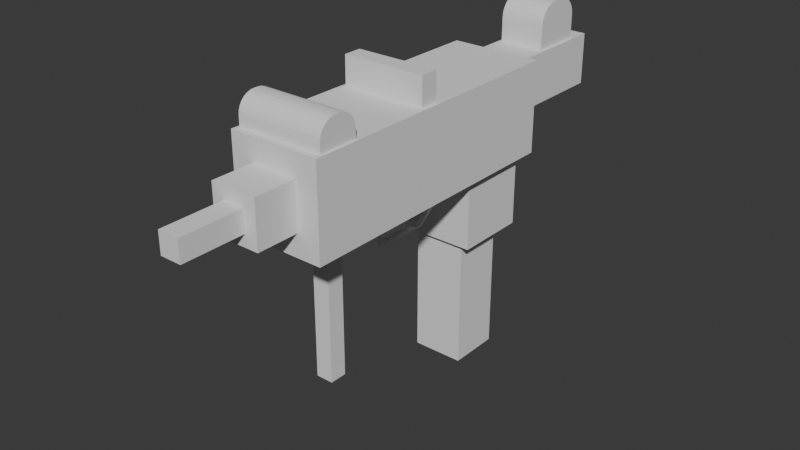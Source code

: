 # Source: uzi.blend  (saved by Blender 4.1.23; exported with 4.5.12 LTS)
import bpy
from mathutils import Matrix  # noqa: F401  (used for matrix-valued properties, if any)

bpy.ops.wm.read_factory_settings(use_empty=True)
scene = bpy.context.scene
scene.name = 'Scene'

# ---- collections
col_collection = bpy.data.collections.new('Collection'); scene.collection.children.link(col_collection)

# ---- world
world_world = bpy.data.worlds.new('World'); scene.world = world_world
world_world.use_nodes = True; world_world.node_tree.nodes.clear()
_N = world_world.node_tree.nodes; _L = world_world.node_tree.links
n0 = _N.new('ShaderNodeOutputWorld'); n0.name = 'World Output'; n0.location = (300, 300)
n1 = _N.new('ShaderNodeBackground'); n1.name = 'Background'; n1.location = (10, 300)
n1.inputs[0].default_value = (0.05088, 0.05088, 0.05088, 1.0)
_L.new(n1.outputs[0], n0.inputs[0])
n0.is_active_output = True
world_world.color = (0.05088, 0.05088, 0.05088)
world_world.use_sun_shadow = False
world_world.sun_shadow_jitter_overblur = 0.0

# ---- meshes
me_cube_004 = bpy.data.meshes.new('Cube.004')
me_cube_004.from_pydata([(-1.0, -1.0, -1.0), (-1.0, -1.0, 1.0), (-1.0, 1.0, -1.0), (-1.0, 1.0, 1.0), (1.0, -1.0, -1.0), (1.0, -1.0, 1.0), (1.0, 1.0, -1.0), (1.0, 1.0, 1.0), (-1.0, 0.7792, -4.935), (-1.0, -0.7792, -3.681), (1.0, 0.7792, -4.935), (1.0, -0.7792, -3.681), (-1.0, -1.661, -7.842), (-1.0, -2.608, -6.081), (1.0, -1.661, -7.842), (1.0, -2.608, -6.081), (-1.0, -4.16, -9.186), (-1.0, -5.107, -7.424), (1.0, -4.16, -9.186), (1.0, -5.107, -7.424), (-1.496, 11.02, -19.22), (-2.112, 9.719, 0.9224), (-1.496, 25.29, -19.22), (-2.112, 29.87, 0.9224), (1.496, 11.02, -19.22), (2.112, 9.719, 0.9224), (1.496, 25.29, -19.22), (2.112, 29.87, 0.9224), (-2.112, 29.87, -19.22), (-2.112, 9.719, -19.22), (2.112, 29.87, -19.22), (2.112, 9.719, -19.22), (-1.496, 25.29, -55.11), (-1.496, 11.02, -55.11), (1.496, 25.29, -55.11), (1.496, 11.02, -55.11), (-2.632, 8.151, 0.7734), (-2.632, 8.151, 25.89), (-1.491, 33.27, 9.851), (-1.491, 33.27, 24.08), (2.632, 8.151, 0.7734), (2.632, 8.151, 25.89), (1.491, 33.27, 9.851), (1.491, 33.27, 24.08), (-2.632, 33.27, 25.89), (-2.632, 33.27, 0.7734), (2.632, 33.27, 0.7734), (2.632, 33.27, 25.89), (-1.491, 65.19, 24.08), (-1.491, 65.19, 9.851), (1.491, 65.19, 9.851), (1.491, 65.19, 24.08), (-1.331, -46.62, 6.983), (-1.331, -46.62, 19.68), (1.331, -46.62, 19.68), (1.331, -46.62, 6.983), (1.491, 44.02, 9.851), (1.309, 44.89, 24.08), (-1.491, 44.02, 9.851), (-1.309, 44.89, 24.08), (1.491, 60.15, 9.851), (-1.491, 60.15, 9.851), (1.309, 59.28, 24.08), (-1.309, 59.28, 24.08), (-2.632, -46.62, 0.7734), (-2.632, -46.62, 25.89), (2.632, -46.62, 25.89), (2.632, -46.62, 0.7734), (-0.6164, -58.28, 10.39), (-0.6164, -58.28, 16.27), (0.6164, -58.28, 16.27), (0.6164, -58.28, 10.39), (-1.331, -58.28, 6.983), (-1.331, -58.28, 19.68), (1.331, -58.28, 19.68), (1.331, -58.28, 6.983), (-0.6164, -75.48, 10.39), (-0.6164, -75.48, 16.27), (0.6164, -75.48, 16.27), (0.6164, -75.48, 10.39), (1.491, 60.15, 24.08), (1.491, 44.02, 24.08), (-1.491, 60.15, 24.08), (-1.491, 44.02, 24.08), (1.309, 59.28, 30.55), (1.309, 53.7, 36.13), (1.309, 59.14, 31.79), (1.309, 58.73, 32.97), (1.309, 58.06, 34.03), (1.309, 57.18, 34.91), (1.309, 56.12, 35.57), (1.309, 54.94, 35.99), (1.309, 50.46, 36.13), (1.309, 44.89, 30.55), (1.309, 49.22, 35.99), (1.309, 48.04, 35.57), (1.309, 46.99, 34.91), (1.309, 46.1, 34.03), (1.309, 45.44, 32.97), (1.309, 45.03, 31.79), (-1.309, 53.7, 36.13), (-1.309, 59.28, 30.55), (-1.309, 54.94, 35.99), (-1.309, 56.12, 35.57), (-1.309, 57.18, 34.91), (-1.309, 58.06, 34.03), (-1.309, 58.73, 32.97), (-1.309, 59.14, 31.79), (-1.309, 44.89, 30.55), (-1.309, 50.46, 36.13), (-1.309, 45.03, 31.79), (-1.309, 45.44, 32.97), (-1.309, 46.1, 34.03), (-1.309, 46.99, 34.91), (-1.309, 48.04, 35.57), (-1.309, 49.22, 35.99), (-2.41, -11.26, 25.89), (2.41, -11.26, 25.89), (2.632, -12.32, 0.7734), (-2.632, -12.32, 0.7734), (2.41, -6.213, 25.89), (2.632, -5.15, 0.7734), (-2.41, -6.213, 25.89), (-2.632, -5.15, 0.7734), (-2.632, -5.15, 25.89), (-2.632, -12.32, 25.89), (2.632, -12.32, 25.89), (2.632, -5.15, 25.89), (-2.41, -6.213, 33.74), (-2.41, -11.26, 33.74), (2.41, -11.26, 33.74), (2.41, -6.213, 33.74), (-2.504, -33.86, 25.89), (-2.632, -33.25, 0.7734), (2.504, -33.86, 25.89), (2.632, -33.25, 0.7734), (-2.504, -44.71, 25.89), (-2.632, -45.32, 0.7734), (2.504, -44.71, 25.89), (2.632, -45.32, 0.7734), (2.632, -45.32, 25.89), (2.632, -33.25, 25.89), (-2.632, -33.25, 25.89), (-2.632, -45.32, 25.89), (2.504, -39.83, 33.38), (2.504, -44.71, 28.5), (2.504, -40.91, 33.26), (2.504, -41.95, 32.9), (2.504, -42.87, 32.32), (2.504, -43.64, 31.55), (2.504, -44.23, 30.62), (2.504, -44.59, 29.59), (2.504, -33.86, 28.5), (2.504, -38.74, 33.38), (2.504, -33.98, 29.59), (2.504, -34.35, 30.62), (2.504, -34.93, 31.55), (2.504, -35.7, 32.32), (2.504, -36.63, 32.9), (2.504, -37.66, 33.26), (-2.504, -38.74, 33.38), (-2.504, -33.86, 28.5), (-2.504, -37.66, 33.26), (-2.504, -36.63, 32.9), (-2.504, -35.7, 32.32), (-2.504, -34.93, 31.55), (-2.504, -34.35, 30.62), (-2.504, -33.98, 29.59), (-2.504, -44.71, 28.5), (-2.504, -39.83, 33.38), (-2.504, -44.59, 29.59), (-2.504, -44.23, 30.62), (-2.504, -43.64, 31.55), (-2.504, -42.87, 32.32), (-2.504, -41.95, 32.9), (-2.504, -40.91, 33.26), (-0.1434, -13.12, -0.5091), (-0.1434, -13.12, 0.8587), (-0.1434, -11.75, -0.5091), (-0.1434, -11.75, 0.8587), (0.1434, -13.12, -0.5091), (0.1434, -13.12, 0.8587), (0.1434, -11.75, -0.5091), (0.1434, -11.75, 0.8587), (-0.1434, -11.75, -12.61), (0.1434, -11.75, -12.61), (-0.1434, -13.12, -11.24), (0.1434, -13.12, -11.24), (0.1434, -11.75, -11.24), (-0.1434, -11.75, -11.24), (0.1434, 2.176, -12.49), (-0.1434, 2.176, -12.49), (0.1434, 1.394, -11.36), (-0.1434, 1.394, -11.36), (-0.1434, -11.75, -12.61), (-0.1434, -13.12, -11.24), (-0.1434, -12.06, -12.58), (-0.1434, -12.34, -12.48), (-0.1434, -12.6, -12.31), (-0.1434, -12.82, -12.09), (-0.1434, -12.98, -11.83), (-0.1434, -13.08, -11.54), (0.1434, -13.12, -11.24), (0.1434, -11.75, -12.61), (0.1434, -13.08, -11.54), (0.1434, -12.98, -11.83), (0.1434, -12.82, -12.09), (0.1434, -12.6, -12.31), (0.1434, -12.34, -12.48), (0.1434, -12.06, -12.58), (0.1434, 10.82, -6.532), (-0.1434, 10.82, -6.532), (0.1434, 10.03, -5.4), (-0.1434, 10.03, -5.4), (-0.4951, -33.7, -10.12), (-0.4951, -33.7, -5.399), (-0.4951, -28.97, -10.12), (-0.4951, -28.97, -5.399), (0.4951, -33.7, -10.12), (0.4951, -33.7, -5.399), (0.4951, -28.97, -10.12), (0.4951, -28.97, -5.399), (-0.4951, -33.7, 1.254), (-0.4951, -28.97, 1.254), (0.4951, -28.97, 1.254), (0.4951, -33.7, 1.254), (-0.4951, -28.97, -40.25), (-0.4951, -33.7, -40.25), (0.4951, -28.97, -40.25), (0.4951, -33.7, -40.25)], [], [(0, 1, 3, 2), (2, 3, 7, 6), (6, 7, 5, 4), (4, 5, 1, 0), (4, 0, 9, 11), (7, 3, 1, 5), (10, 11, 15, 14), (2, 6, 10, 8), (0, 2, 8, 9), (6, 4, 11, 10), (15, 13, 17, 19), (9, 8, 12, 13), (11, 9, 13, 15), (8, 10, 14, 12), (16, 18, 19, 17), (12, 14, 18, 16), (14, 15, 19, 18), (13, 12, 16, 17), (29, 21, 23, 28), (28, 23, 27, 30), (30, 27, 25, 31), (31, 25, 21, 29), (26, 24, 35, 34), (27, 23, 21, 25), (22, 20, 29, 28), (26, 22, 28, 30), (24, 26, 30, 31), (20, 24, 31, 29), (32, 34, 35, 33), (20, 22, 32, 33), (24, 20, 33, 35), (22, 26, 34, 32), (36, 37, 44, 45), (80, 60, 50, 51), (46, 47, 41, 40), (140, 143, 65, 66), (45, 46, 40, 36), (47, 44, 37, 41), (39, 38, 45, 44), (38, 42, 46, 45), (43, 39, 44, 47), (42, 43, 47, 46), (49, 48, 51, 50), (60, 61, 49, 50), (82, 80, 51, 48), (61, 82, 48, 49), (54, 53, 73, 74), (139, 140, 66, 67), (143, 137, 64, 65), (137, 139, 67, 64), (38, 39, 83, 58), (39, 43, 81, 83), (42, 38, 58, 56), (43, 42, 56, 81), (58, 83, 82, 61), (56, 58, 61, 60), (81, 56, 60, 80), (59, 57, 93, 108), (52, 53, 65, 64), (54, 55, 67, 66), (55, 52, 64, 67), (53, 54, 66, 65), (70, 69, 77, 78), (55, 54, 74, 75), (52, 55, 75, 72), (53, 52, 72, 73), (68, 69, 73, 72), (70, 71, 75, 74), (71, 68, 72, 75), (69, 70, 74, 73), (79, 78, 77, 76), (71, 70, 78, 79), (68, 71, 79, 76), (69, 68, 76, 77), (62, 57, 81, 80), (59, 63, 82, 83), (57, 59, 83, 81), (63, 62, 80, 82), (62, 63, 101, 84), (63, 59, 108, 110, 111, 112, 113, 114, 115, 109, 100, 102, 103, 104, 105, 106, 107, 101), (92, 85, 100, 109), (92, 109, 115, 94), (94, 115, 114, 95), (95, 114, 113, 96), (96, 113, 112, 97), (97, 112, 111, 98), (98, 111, 110, 99), (99, 110, 108, 93), (84, 101, 107, 86), (86, 107, 106, 87), (87, 106, 105, 88), (88, 105, 104, 89), (89, 104, 103, 90), (90, 103, 102, 91), (91, 102, 100, 85), (57, 62, 84, 86, 87, 88, 89, 90, 91, 85, 92, 94, 95, 96, 97, 98, 99, 93), (123, 121, 118, 119), (124, 123, 119, 125), (121, 127, 126, 118), (117, 120, 131, 130), (41, 37, 124, 127), (40, 41, 127, 121), (37, 36, 123, 124), (36, 40, 121, 123), (116, 122, 124, 125), (117, 116, 125, 126), (120, 117, 126, 127), (122, 120, 127, 124), (131, 128, 129, 130), (122, 116, 129, 128), (120, 122, 128, 131), (116, 117, 130, 129), (119, 118, 135, 133), (125, 119, 133, 142), (118, 126, 141, 135), (126, 125, 142, 141), (133, 135, 139, 137), (142, 133, 137, 143), (135, 141, 140, 139), (132, 136, 168, 170, 171, 172, 173, 174, 175, 169, 160, 162, 163, 164, 165, 166, 167, 161), (134, 138, 140, 141), (132, 134, 141, 142), (136, 132, 142, 143), (138, 136, 143, 140), (136, 138, 145, 168), (153, 160, 169, 144), (134, 132, 161, 152), (160, 153, 159, 162), (162, 159, 158, 163), (163, 158, 157, 164), (164, 157, 156, 165), (165, 156, 155, 166), (166, 155, 154, 167), (167, 154, 152, 161), (168, 145, 151, 170), (170, 151, 150, 171), (171, 150, 149, 172), (172, 149, 148, 173), (173, 148, 147, 174), (174, 147, 146, 175), (175, 146, 144, 169), (138, 134, 152, 154, 155, 156, 157, 158, 159, 153, 144, 146, 147, 148, 149, 150, 151, 145), (176, 177, 179, 178), (178, 179, 183, 182), (182, 183, 181, 180), (180, 181, 177, 176), (188, 187, 202, 204, 205, 206, 207, 208, 209, 203, 185), (183, 179, 177, 181), (187, 186, 195, 202), (184, 189, 193, 191), (184, 185, 203, 194), (182, 180, 187, 188), (176, 178, 189, 186), (178, 182, 188, 189), (180, 176, 186, 187), (191, 193, 213, 211), (189, 188, 192, 193), (185, 184, 191, 190), (188, 185, 190, 192), (194, 203, 209, 196), (196, 209, 208, 197), (197, 208, 207, 198), (198, 207, 206, 199), (199, 206, 205, 200), (200, 205, 204, 201), (201, 204, 202, 195), (186, 189, 184, 194, 196, 197, 198, 199, 200, 201, 195), (213, 212, 210, 211), (190, 191, 211, 210), (193, 192, 212, 213), (192, 190, 210, 212), (214, 215, 217, 216), (216, 217, 221, 220), (220, 221, 219, 218), (218, 219, 215, 214), (214, 216, 226, 227), (215, 219, 225, 222), (224, 223, 222, 225), (221, 217, 223, 224), (219, 221, 224, 225), (217, 215, 222, 223), (226, 228, 229, 227), (220, 218, 229, 228), (218, 214, 227, 229), (216, 220, 228, 226)])
_uv = me_cube_004.uv_layers.new(name='UVMap')
_uv.uv.foreach_set('vector', [0.375, 0.0, 0.625, 0.0, 0.625, 0.25, 0.375, 0.25, 0.375, 0.25, 0.625, 0.25, 0.625, 0.5, 0.375, 0.5, 0.375, 0.5, 0.625, 0.5, 0.625, 0.75, 0.375, 0.75, 0.375, 0.75, 0.625, 0.75, 0.625, 1.0, 0.375, 1.0, 0.375, 0.75, 0.375, 1.0, 0.375, 1.0, 0.375, 0.75, 0.625, 0.5, 0.875, 0.5, 0.875, 0.75, 0.625, 0.75, 0.375, 0.5, 0.375, 0.75, 0.375, 0.75, 0.375, 0.5, 0.375, 0.25, 0.375, 0.5, 0.375, 0.5, 0.375, 0.25, 0.375, 0.0, 0.375, 0.25, 0.375, 0.25, 0.375, 0.0, 0.375, 0.5, 0.375, 0.75, 0.375, 0.75, 0.375, 0.5, 0.375, 0.75, 0.375, 1.0, 0.375, 1.0, 0.375, 0.75, 0.375, 0.0, 0.375, 0.25, 0.375, 0.25, 0.375, 0.0, 0.375, 0.75, 0.375, 1.0, 0.375, 1.0, 0.375, 0.75, 0.375, 0.25, 0.375, 0.5, 0.375, 0.5, 0.375, 0.25, 0.125, 0.5, 0.375, 0.5, 0.375, 0.75, 0.125, 0.75, 0.375, 0.25, 0.375, 0.5, 0.375, 0.5, 0.375, 0.25, 0.375, 0.5, 0.375, 0.75, 0.375, 0.75, 0.375, 0.5, 0.375, 0.0, 0.375, 0.25, 0.375, 0.25, 0.375, 0.0, 0.375, 0.0, 0.625, 0.0, 0.625, 0.25, 0.375, 0.25, 0.375, 0.25, 0.625, 0.25, 0.625, 0.5, 0.375, 0.5, 0.375, 0.5, 0.625, 0.5, 0.625, 0.75, 0.375, 0.75, 0.375, 0.75, 0.625, 0.75, 0.625, 1.0, 0.375, 1.0, 0.3103, 0.5647, 0.3103, 0.6853, 0.3103, 0.6853, 0.3103, 0.5647, 0.625, 0.5, 0.875, 0.5, 0.875, 0.75, 0.625, 0.75, 0.1897, 0.5647, 0.1897, 0.6853, 0.125, 0.75, 0.125, 0.5, 0.3103, 0.5647, 0.1897, 0.5647, 0.125, 0.5, 0.375, 0.5, 0.3103, 0.6853, 0.3103, 0.5647, 0.375, 0.5, 0.375, 0.75, 0.1897, 0.6853, 0.3103, 0.6853, 0.375, 0.75, 0.125, 0.75, 0.1897, 0.5647, 0.3103, 0.5647, 0.3103, 0.6853, 0.1897, 0.6853, 0.1897, 0.6853, 0.1897, 0.5647, 0.1897, 0.5647, 0.1897, 0.6853, 0.3103, 0.6853, 0.1897, 0.6853, 0.1897, 0.6853, 0.3103, 0.6853, 0.1897, 0.5647, 0.3103, 0.5647, 0.3103, 0.5647, 0.1897, 0.5647, 0.375, 0.0, 0.625, 0.0, 0.625, 0.25, 0.375, 0.25, 0.5708, 0.4458, 0.4292, 0.4458, 0.4292, 0.4458, 0.5708, 0.4458, 0.375, 0.5, 0.625, 0.5, 0.625, 0.75, 0.375, 0.75, 0.625, 0.75, 0.875, 0.75, 0.875, 0.75, 0.625, 0.75, 0.125, 0.5, 0.375, 0.5, 0.375, 0.75, 0.125, 0.75, 0.625, 0.5, 0.875, 0.5, 0.875, 0.75, 0.625, 0.75, 0.5708, 0.3042, 0.4292, 0.3042, 0.375, 0.25, 0.625, 0.25, 0.4292, 0.3042, 0.4292, 0.4458, 0.375, 0.5, 0.375, 0.25, 0.5708, 0.4458, 0.5708, 0.3042, 0.625, 0.25, 0.625, 0.5, 0.4292, 0.4458, 0.5708, 0.4458, 0.625, 0.5, 0.375, 0.5, 0.4292, 0.3042, 0.5708, 0.3042, 0.5708, 0.4458, 0.4292, 0.4458, 0.4292, 0.4458, 0.4292, 0.3042, 0.4292, 0.3042, 0.4292, 0.4458, 0.5708, 0.3042, 0.5708, 0.4458, 0.5708, 0.4458, 0.5708, 0.3042, 0.4292, 0.3042, 0.5708, 0.3042, 0.5708, 0.3042, 0.4292, 0.3042, 0.5632, 0.8118, 0.5632, 0.9382, 0.5632, 0.9382, 0.5632, 0.8118, 0.375, 0.75, 0.625, 0.75, 0.625, 0.75, 0.375, 0.75, 0.625, 0.0, 0.375, 0.0, 0.375, 0.0, 0.625, 0.0, 0.125, 0.75, 0.375, 0.75, 0.375, 0.75, 0.125, 0.75, 0.4292, 0.3042, 0.5708, 0.3042, 0.5708, 0.3042, 0.4292, 0.3042, 0.5708, 0.3042, 0.5708, 0.4458, 0.5708, 0.4458, 0.5708, 0.3042, 0.4292, 0.4458, 0.4292, 0.3042, 0.4292, 0.3042, 0.4292, 0.4458, 0.5708, 0.4458, 0.4292, 0.4458, 0.4292, 0.4458, 0.5708, 0.4458, 0.4292, 0.3042, 0.5708, 0.3042, 0.5708, 0.3042, 0.4292, 0.3042, 0.4292, 0.4458, 0.4292, 0.3042, 0.4292, 0.3042, 0.4292, 0.4458, 0.5708, 0.4458, 0.4292, 0.4458, 0.4292, 0.4458, 0.5708, 0.4458, 0.5708, 0.3128, 0.5708, 0.4372, 0.5708, 0.4372, 0.5708, 0.3128, 0.4368, 0.9382, 0.5632, 0.9382, 0.625, 1.0, 0.375, 1.0, 0.5632, 0.8118, 0.4368, 0.8118, 0.375, 0.75, 0.625, 0.75, 0.4368, 0.8118, 0.4368, 0.9382, 0.375, 1.0, 0.375, 0.75, 0.5632, 0.9382, 0.5632, 0.8118, 0.625, 0.75, 0.625, 1.0, 0.5293, 0.8457, 0.5293, 0.9043, 0.5293, 0.9043, 0.5293, 0.8457, 0.4368, 0.8118, 0.5632, 0.8118, 0.5632, 0.8118, 0.4368, 0.8118, 0.4368, 0.9382, 0.4368, 0.8118, 0.4368, 0.8118, 0.4368, 0.9382, 0.5632, 0.9382, 0.4368, 0.9382, 0.4368, 0.9382, 0.5632, 0.9382, 0.4707, 0.9043, 0.5293, 0.9043, 0.5632, 0.9382, 0.4368, 0.9382, 0.5293, 0.8457, 0.4707, 0.8457, 0.4368, 0.8118, 0.5632, 0.8118, 0.4707, 0.8457, 0.4707, 0.9043, 0.4368, 0.9382, 0.4368, 0.8118, 0.5293, 0.9043, 0.5293, 0.8457, 0.5632, 0.8118, 0.5632, 0.9382, 0.4707, 0.8457, 0.5293, 0.8457, 0.5293, 0.9043, 0.4707, 0.9043, 0.4707, 0.8457, 0.5293, 0.8457, 0.5293, 0.8457, 0.4707, 0.8457, 0.4707, 0.9043, 0.4707, 0.8457, 0.4707, 0.8457, 0.4707, 0.9043, 0.5293, 0.9043, 0.4707, 0.9043, 0.4707, 0.9043, 0.5293, 0.9043, 0.5708, 0.4372, 0.5708, 0.4372, 0.5708, 0.4458, 0.5708, 0.4458, 0.5708, 0.3128, 0.5708, 0.3128, 0.5708, 0.3042, 0.5708, 0.3042, 0.5708, 0.4372, 0.5708, 0.3128, 0.5708, 0.3042, 0.5708, 0.4458, 0.5708, 0.3128, 0.5708, 0.4372, 0.5708, 0.4458, 0.5708, 0.3042, 0.5708, 0.4372, 0.5708, 0.3128, 0.5708, 0.3128, 0.5708, 0.4372, 0.5708, 0.3128, 0.5708, 0.3128, 0.5708, 0.3128, 0.5708, 0.3128, 0.5708, 0.3128, 0.5708, 0.3128, 0.5708, 0.3128, 0.5708, 0.3128, 0.5708, 0.3128, 0.5708, 0.3128, 0.5708, 0.3128, 0.5708, 0.3128, 0.5708, 0.3128, 0.5708, 0.3128, 0.5708, 0.3128, 0.5708, 0.3128, 0.5708, 0.3128, 0.5708, 0.3128, 0.5708, 0.4372, 0.5708, 0.4372, 0.5708, 0.3128, 0.5708, 0.3128, 0.5708, 0.4372, 0.5708, 0.3128, 0.5708, 0.3128, 0.5708, 0.4372, 0.5708, 0.4372, 0.5708, 0.3128, 0.5708, 0.3128, 0.5708, 0.4372, 0.5708, 0.4372, 0.5708, 0.3128, 0.5708, 0.3128, 0.5708, 0.4372, 0.5708, 0.4372, 0.5708, 0.3128, 0.5708, 0.3128, 0.5708, 0.4372, 0.5708, 0.4372, 0.5708, 0.3128, 0.5708, 0.3128, 0.5708, 0.4372, 0.5708, 0.4372, 0.5708, 0.3128, 0.5708, 0.3128, 0.5708, 0.4372, 0.5708, 0.4372, 0.5708, 0.3128, 0.5708, 0.3128, 0.5708, 0.4372, 0.5708, 0.4372, 0.5708, 0.3128, 0.5708, 0.3128, 0.5708, 0.4372, 0.5708, 0.4372, 0.5708, 0.3128, 0.5708, 0.3128, 0.5708, 0.4372, 0.5708, 0.4372, 0.5708, 0.3128, 0.5708, 0.3128, 0.5708, 0.4372, 0.5708, 0.4372, 0.5708, 0.3128, 0.5708, 0.3128, 0.5708, 0.4372, 0.5708, 0.4372, 0.5708, 0.3128, 0.5708, 0.3128, 0.5708, 0.4372, 0.5708, 0.4372, 0.5708, 0.3128, 0.5708, 0.3128, 0.5708, 0.4372, 0.5708, 0.4372, 0.5708, 0.3128, 0.5708, 0.3128, 0.5708, 0.4372, 0.5708, 0.4372, 0.5708, 0.4372, 0.5708, 0.4372, 0.5708, 0.4372, 0.5708, 0.4372, 0.5708, 0.4372, 0.5708, 0.4372, 0.5708, 0.4372, 0.5708, 0.4372, 0.5708, 0.4372, 0.5708, 0.4372, 0.5708, 0.4372, 0.5708, 0.4372, 0.5708, 0.4372, 0.5708, 0.4372, 0.5708, 0.4372, 0.5708, 0.4372, 0.5708, 0.4372, 0.125, 0.75, 0.375, 0.75, 0.375, 0.75, 0.125, 0.75, 0.625, 0.0, 0.375, 0.0, 0.375, 0.0, 0.625, 0.0, 0.375, 0.75, 0.625, 0.75, 0.625, 0.75, 0.375, 0.75, 0.6356, 0.75, 0.6356, 0.75, 0.6356, 0.75, 0.6356, 0.75, 0.625, 0.75, 0.875, 0.75, 0.875, 0.75, 0.625, 0.75, 0.375, 0.75, 0.625, 0.75, 0.625, 0.75, 0.375, 0.75, 0.625, 0.0, 0.375, 0.0, 0.375, 0.0, 0.625, 0.0, 0.125, 0.75, 0.375, 0.75, 0.375, 0.75, 0.125, 0.75, 0.8644, 0.75, 0.8644, 0.75, 0.875, 0.75, 0.875, 0.75, 0.6356, 0.75, 0.8644, 0.75, 0.875, 0.75, 0.625, 0.75, 0.6356, 0.75, 0.6356, 0.75, 0.625, 0.75, 0.625, 0.75, 0.8644, 0.75, 0.6356, 0.75, 0.625, 0.75, 0.875, 0.75, 0.6356, 0.75, 0.8644, 0.75, 0.8644, 0.75, 0.6356, 0.75, 0.8644, 0.75, 0.8644, 0.75, 0.8644, 0.75, 0.8644, 0.75, 0.6356, 0.75, 0.8644, 0.75, 0.8644, 0.75, 0.6356, 0.75, 0.8644, 0.75, 0.6356, 0.75, 0.6356, 0.75, 0.8644, 0.75, 0.125, 0.75, 0.375, 0.75, 0.375, 0.75, 0.125, 0.75, 0.625, 0.0, 0.375, 0.0, 0.375, 0.0, 0.625, 0.0, 0.375, 0.75, 0.625, 0.75, 0.625, 0.75, 0.375, 0.75, 0.625, 0.75, 0.875, 0.75, 0.875, 0.75, 0.625, 0.75, 0.125, 0.75, 0.375, 0.75, 0.375, 0.75, 0.125, 0.75, 0.625, 0.0, 0.375, 0.0, 0.375, 0.0, 0.625, 0.0, 0.375, 0.75, 0.625, 0.75, 0.625, 0.75, 0.375, 0.75, 0.8689, 0.75, 0.8689, 0.75, 0.8689, 0.75, 0.8689, 0.75, 0.8689, 0.75, 0.8689, 0.75, 0.8689, 0.75, 0.8689, 0.75, 0.8689, 0.75, 0.8689, 0.75, 0.8689, 0.75, 0.8689, 0.75, 0.8689, 0.75, 0.8689, 0.75, 0.8689, 0.75, 0.8689, 0.75, 0.8689, 0.75, 0.8689, 0.75, 0.6311, 0.75, 0.6311, 0.75, 0.625, 0.75, 0.625, 0.75, 0.8689, 0.75, 0.6311, 0.75, 0.625, 0.75, 0.875, 0.75, 0.8689, 0.75, 0.8689, 0.75, 0.875, 0.75, 0.875, 0.75, 0.6311, 0.75, 0.8689, 0.75, 0.875, 0.75, 0.625, 0.75, 0.8689, 0.75, 0.6311, 0.75, 0.6311, 0.75, 0.8689, 0.75, 0.6311, 0.75, 0.8689, 0.75, 0.8689, 0.75, 0.6311, 0.75, 0.6311, 0.75, 0.8689, 0.75, 0.8689, 0.75, 0.6311, 0.75, 0.8689, 0.75, 0.6311, 0.75, 0.6311, 0.75, 0.8689, 0.75, 0.8689, 0.75, 0.6311, 0.75, 0.6311, 0.75, 0.8689, 0.75, 0.8689, 0.75, 0.6311, 0.75, 0.6311, 0.75, 0.8689, 0.75, 0.8689, 0.75, 0.6311, 0.75, 0.6311, 0.75, 0.8689, 0.75, 0.8689, 0.75, 0.6311, 0.75, 0.6311, 0.75, 0.8689, 0.75, 0.8689, 0.75, 0.6311, 0.75, 0.6311, 0.75, 0.8689, 0.75, 0.8689, 0.75, 0.6311, 0.75, 0.6311, 0.75, 0.8689, 0.75, 0.8689, 0.75, 0.6311, 0.75, 0.6311, 0.75, 0.8689, 0.75, 0.8689, 0.75, 0.6311, 0.75, 0.6311, 0.75, 0.8689, 0.75, 0.8689, 0.75, 0.6311, 0.75, 0.6311, 0.75, 0.8689, 0.75, 0.8689, 0.75, 0.6311, 0.75, 0.6311, 0.75, 0.8689, 0.75, 0.8689, 0.75, 0.6311, 0.75, 0.6311, 0.75, 0.8689, 0.75, 0.8689, 0.75, 0.6311, 0.75, 0.6311, 0.75, 0.8689, 0.75, 0.8689, 0.75, 0.6311, 0.75, 0.6311, 0.75, 0.8689, 0.75, 0.6311, 0.75, 0.6311, 0.75, 0.6311, 0.75, 0.6311, 0.75, 0.6311, 0.75, 0.6311, 0.75, 0.6311, 0.75, 0.6311, 0.75, 0.6311, 0.75, 0.6311, 0.75, 0.6311, 0.75, 0.6311, 0.75, 0.6311, 0.75, 0.6311, 0.75, 0.6311, 0.75, 0.6311, 0.75, 0.6311, 0.75, 0.6311, 0.75, 0.375, 0.0, 0.625, 0.0, 0.625, 0.25, 0.375, 0.25, 0.375, 0.25, 0.625, 0.25, 0.625, 0.5, 0.375, 0.5, 0.375, 0.5, 0.625, 0.5, 0.625, 0.75, 0.375, 0.75, 0.375, 0.75, 0.625, 0.75, 0.625, 1.0, 0.375, 1.0, 0.375, 0.5, 0.375, 0.75, 0.375, 0.75, 0.375, 0.7437, 0.375, 0.7252, 0.375, 0.6955, 0.375, 0.6559, 0.375, 0.6085, 0.375, 0.5556, 0.375, 0.5, 0.375, 0.5, 0.625, 0.5, 0.875, 0.5, 0.875, 0.75, 0.625, 0.75, 0.375, 0.75, 0.375, 1.0, 0.375, 1.0, 0.375, 0.75, 0.375, 0.25, 0.375, 0.25, 0.375, 0.25, 0.375, 0.25, 0.125, 0.5, 0.375, 0.5, 0.375, 0.5, 0.125, 0.5, 0.375, 0.5, 0.375, 0.75, 0.375, 0.75, 0.375, 0.5, 0.375, 0.0, 0.375, 0.25, 0.375, 0.25, 0.375, 0.0, 0.375, 0.25, 0.375, 0.5, 0.375, 0.5, 0.375, 0.25, 0.375, 0.75, 0.375, 1.0, 0.375, 1.0, 0.375, 0.75, 0.375, 0.25, 0.375, 0.25, 0.375, 0.25, 0.375, 0.25, 0.375, 0.25, 0.375, 0.5, 0.375, 0.5, 0.375, 0.25, 0.375, 0.5, 0.125, 0.5, 0.125, 0.5, 0.375, 0.5, 0.375, 0.5, 0.375, 0.5, 0.375, 0.5, 0.375, 0.5, 0.125, 0.5, 0.375, 0.5, 0.375, 0.5556, 0.125, 0.5556, 0.125, 0.5556, 0.375, 0.5556, 0.375, 0.6085, 0.125, 0.6085, 0.125, 0.6085, 0.375, 0.6085, 0.375, 0.6559, 0.125, 0.6559, 0.125, 0.6559, 0.375, 0.6559, 0.375, 0.75, 0.125, 0.75, 0.375, 1.0, 0.375, 0.75, 0.375, 0.75, 0.375, 1.0, 0.375, 1.0, 0.375, 0.75, 0.375, 0.75, 0.375, 1.0, 0.375, 1.0, 0.375, 0.75, 0.375, 0.75, 0.375, 1.0, 0.375, 0.0, 0.375, 0.25, 0.375, 0.25, 0.375, 0.25, 0.375, 0.1944, 0.375, 0.1415, 0.375, 0.09413, 0.375, 0.05454, 0.375, 0.02476, 0.375, 0.006268, 0.375, 0.0, 0.375, 0.25, 0.375, 0.5, 0.375, 0.5, 0.375, 0.25, 0.375, 0.5, 0.125, 0.5, 0.125, 0.5, 0.375, 0.5, 0.375, 0.25, 0.375, 0.5, 0.375, 0.5, 0.375, 0.25, 0.375, 0.5, 0.375, 0.5, 0.375, 0.5, 0.375, 0.5, 0.375, 0.0, 0.625, 0.0, 0.625, 0.25, 0.375, 0.25, 0.375, 0.25, 0.625, 0.25, 0.625, 0.5, 0.375, 0.5, 0.375, 0.5, 0.625, 0.5, 0.625, 0.75, 0.375, 0.75, 0.375, 0.75, 0.625, 0.75, 0.625, 1.0, 0.375, 1.0, 0.375, 0.0, 0.375, 0.25, 0.375, 0.25, 0.375, 0.0, 0.625, 1.0, 0.625, 0.75, 0.625, 0.75, 0.625, 1.0, 0.625, 0.5, 0.875, 0.5, 0.875, 0.75, 0.625, 0.75, 0.625, 0.5, 0.625, 0.25, 0.625, 0.25, 0.625, 0.5, 0.625, 0.75, 0.625, 0.5, 0.625, 0.5, 0.625, 0.75, 0.625, 0.25, 0.625, 0.0, 0.625, 0.0, 0.625, 0.25, 0.125, 0.5, 0.375, 0.5, 0.375, 0.75, 0.125, 0.75, 0.375, 0.5, 0.375, 0.75, 0.375, 0.75, 0.375, 0.5, 0.375, 0.75, 0.375, 1.0, 0.375, 1.0, 0.375, 0.75, 0.375, 0.25, 0.375, 0.5, 0.375, 0.5, 0.375, 0.25])
me_cube_004.update()

# ---- objects
ob_uzi = bpy.data.objects.new('Uzi', me_cube_004)

# ---- transforms, parenting, visibility, modifiers, constraints
ob_uzi.location = (1.944e-17, 0.1785, 0.1784)
ob_uzi.scale = (0.1392, 0.02918, 0.02918)

# ---- collection membership
col_collection.objects.link(ob_uzi)

# ---- scene / render settings (as saved in the file)
scene.frame_start = 1; scene.frame_end = 250; scene.frame_set(1)
scene.render.engine = 'BLENDER_EEVEE_NEXT'
scene.cycles.sampling_pattern = 'TABULATED_SOBOL'
scene.eevee.ray_tracing_options.trace_max_roughness = 0.0
bpy.context.view_layer.update()

# ---- added for rendering (the .blend has no active camera and no usable light): camera, sun
cam_auto = bpy.data.cameras.new('AutoCamera')
cam_auto.lens = 50.0
cam_auto.sensor_width = 36.0
cam_auto.clip_end = 1000.0
ob_auto_camera = bpy.data.objects.new('AutoCamera', cam_auto)
scene.collection.objects.link(ob_auto_camera)
ob_auto_camera.location = (4.57629, -5.46319, 3.56252)
ob_auto_camera.rotation_euler = (1.09748, -7.21219e-08, 0.694738)
scene.camera = ob_auto_camera
light_auto_sun = bpy.data.lights.new('AutoSun', 'SUN')
light_auto_sun.energy = 3.0
light_auto_sun.angle = 0.0523599
ob_auto_sun = bpy.data.objects.new('AutoSun', light_auto_sun)
scene.collection.objects.link(ob_auto_sun)
ob_auto_sun.rotation_euler = (0.872665, 0.174533, 0.523599)
bpy.context.view_layer.update()
